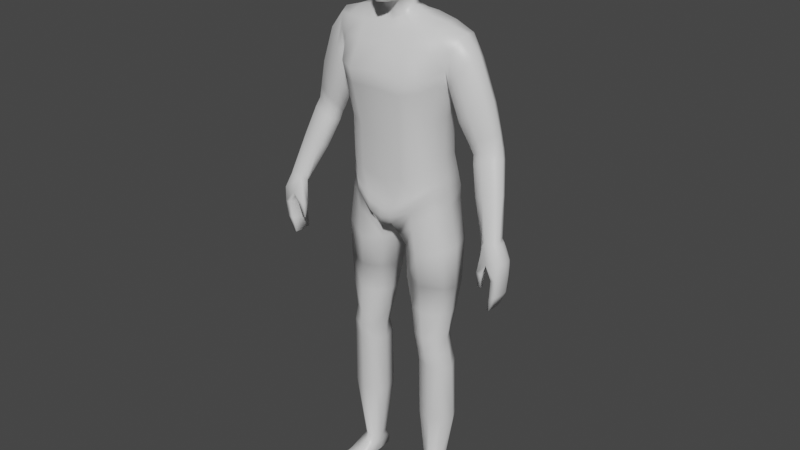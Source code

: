 # Source: DefaultCharacter.blend  (saved by Blender 2.90.8; exported with 4.5.12 LTS)
import bpy
from mathutils import Matrix  # noqa: F401  (used for matrix-valued properties, if any)

bpy.ops.wm.read_factory_settings(use_empty=True)
scene = bpy.context.scene
scene.name = 'Scene'

# ---- materials (node trees are filled in below, after node groups)
mat_material = bpy.data.materials.new('Material')
mat_material.alpha_threshold = 0.0
mat_material.use_transparent_shadow = False
mat_material.line_color = (0.0, 0.0, 0.0, 1.0)

# ---- material node trees
mat_material.use_nodes = True; mat_material.node_tree.nodes.clear()
_N = mat_material.node_tree.nodes; _L = mat_material.node_tree.links
n0 = _N.new('ShaderNodeOutputMaterial'); n0.name = 'Material Output'; n0.location = (300, 300)
n1 = _N.new('ShaderNodeBsdfPrincipled'); n1.name = 'Principled BSDF'; n1.location = (10, 300)
n1.distribution = 'GGX'
n1.subsurface_method = 'BURLEY'
n1.inputs[2].default_value = 0.4
n1.inputs[3].default_value = 1.45
n1.inputs[27].default_value = (0.0, 0.0, 0.0, 1.0)
n1.inputs[28].default_value = 1.0
_L.new(n1.outputs[0], n0.inputs[0])
n0.is_active_output = True

# ---- world
world_world = bpy.data.worlds.new('World'); scene.world = world_world
world_world.use_nodes = True; world_world.node_tree.nodes.clear()
_N = world_world.node_tree.nodes; _L = world_world.node_tree.links
n0 = _N.new('ShaderNodeOutputWorld'); n0.name = 'World Output'; n0.location = (300, 300)
n1 = _N.new('ShaderNodeBackground'); n1.name = 'Background'; n1.location = (10, 300)
n1.inputs[0].default_value = (0.05088, 0.05088, 0.05088, 1.0)
_L.new(n1.outputs[0], n0.inputs[0])
n0.is_active_output = True
world_world.color = (0.05088, 0.05088, 0.05088)
world_world.use_sun_shadow = False
world_world.sun_shadow_jitter_overblur = 0.0

# ---- meshes
me_cube_002 = bpy.data.meshes.new('Cube.002')
me_cube_002.from_pydata([(0.386, -0.0891, 0.8131), (0.3613, -0.08684, 1.013), (0.3868, -0.02703, 0.8131), (0.3577, -0.02846, 1.014), (0.3937, -0.0891, 0.8128), (0.3965, -0.08501, 1.024), (0.3921, -0.02703, 0.8129), (0.3873, -0.03049, 1.019), (0.4017, -0.09715, 0.9195), (0.4039, -0.01792, 0.92), (0.4135, -0.01792, 0.919), (0.3583, -0.08434, 0.8744), (0.3977, -0.02134, 0.8622), (0.4104, -0.02134, 0.8638), (0.4143, -0.09292, 0.8643), (0.3959, -0.09292, 0.862), (0.3817, -0.09668, 0.9619), (0.3941, -0.01952, 0.965), (0.411, -0.01952, 0.9688), (0.418, -0.09661, 0.9702), (0.3831, -0.04772, 0.8133), (0.3831, -0.06841, 0.8133), (0.3448, -0.06893, 1.01), (0.3528, -0.04978, 1.005), (0.3961, -0.06841, 0.8127), (0.3961, -0.04772, 0.8127), (0.4083, -0.04644, 1.026), (0.4088, -0.06834, 1.027), (0.4256, -0.04433, 0.9211), (0.4256, -0.07074, 0.9211), (0.3928, -0.07074, 0.9179), (0.3928, -0.04433, 0.9179), (0.3888, -0.06906, 0.8611), (0.3888, -0.0452, 0.8611), (0.4202, -0.0452, 0.865), (0.4202, -0.06906, 0.865), (0.4284, -0.04521, 0.9724), (0.4284, -0.07091, 0.9724), (0.3754, -0.07136, 0.9606), (0.3781, -0.04521, 0.9617), (0.3435, -0.07254, 0.9265), (0.3475, -0.07557, 0.876), (0.4183, -0.09715, 0.9198), (0.3475, -0.09188, 0.9253), (0.3475, -0.08438, 0.876), (0.3647, -0.09234, 0.9206), (0.3583, -0.07553, 0.8744), (0.3647, -0.07251, 0.9206), (0.2203, 0.03642, 1.583), (0.2144, -0.0284, 1.575), (0.0, 0.1265, 0.9463), (-1.852e-08, -0.0664, 1.581), (-1.852e-08, -0.1029, 0.9727), (0.0, 0.03743, 1.625), (0.1434, 0.0561, 1.329), (0.1428, 0.06398, 1.194), (0.1434, -0.05578, 1.322), (0.1428, -0.05262, 1.182), (-1.852e-08, 0.1338, 1.478), (-1.852e-08, 0.09998, 1.265), (-1.852e-08, 0.1147, 1.132), (-1.852e-08, -0.1088, 1.258), (-1.852e-08, -0.1029, 1.121), (0.09659, 0.03743, 1.623), (0.03761, 0.02811, 1.637), (0.0, 0.02828, 1.641), (-1.852e-08, -0.1397, 1.472), (0.0944, -0.0664, 1.583), (0.0744, -0.1029, 1.144), (0.07233, -0.1088, 1.279), (0.08895, -0.1362, 1.457), (0.0744, 0.1147, 1.155), (0.07233, 0.09998, 1.287), (0.08895, 0.1338, 1.463), (0.0, -0.04544, 1.606), (0.04335, -0.04637, 1.619), (0.1542, -0.05262, 1.081), (0.02814, -0.09148, 0.9795), (0.1542, 0.08448, 1.084), (0.0344, 0.1265, 0.9494), (0.1713, -0.04247, 0.5398), (0.1569, -0.01419, 0.06566), (0.1125, -0.01949, 0.06566), (0.1075, 0.03045, 0.06566), (0.1513, 0.03544, 0.06566), (0.09224, 0.03792, 0.5377), (0.1559, 0.08479, 1.043), (0.03771, 0.09651, 0.929), (0.03769, -0.06685, 0.9388), (0.1558, -0.05231, 1.04), (0.1481, 0.07345, 1.143), (0.1481, -0.05262, 1.135), (-1.852e-08, 0.13, 1.078), (-1.852e-08, -0.1029, 1.052), (0.05305, 0.13, 1.094), (0.05305, -0.1029, 1.068), (0.1511, 0.07896, 1.113), (0.1511, -0.05262, 1.108), (-1.852e-08, 0.1471, 0.9873), (-1.852e-08, -0.1108, 0.9995), (0.0406, 0.1471, 0.9985), (0.0406, -0.1108, 1.011), (0.1496, 0.07621, 1.13), (0.1496, -0.05262, 1.123), (-1.852e-08, 0.1402, 1.046), (-1.852e-08, -0.1109, 1.031), (0.04682, 0.1402, 1.059), (0.04682, -0.1109, 1.044), (0.1783, 0.04366, 0.4884), (0.09532, -0.03639, 0.4869), (0.178, -0.03306, 0.4891), (0.0935, 0.05658, 0.4848), (0.1867, 0.05862, 0.7782), (0.05044, -0.04455, 0.7815), (0.04948, 0.06304, 0.7747), (0.1863, -0.03464, 0.7819), (0.1841, 0.04627, 0.2881), (0.09335, -0.02916, 0.2812), (0.1836, -0.0281, 0.2904), (0.0929, 0.05981, 0.2788), (0.1715, 0.03352, 0.5376), (0.09446, -0.04464, 0.5383), (0.1369, -0.02747, 0.06566), (0.129, 0.04771, 0.06566), (0.1381, -0.0483, 0.487), (0.1382, 0.06598, 0.4869), (0.14, -0.04243, 0.2854), (0.1414, 0.06996, 0.282), (0.1334, 0.04797, 0.5376), (0.1347, -0.05968, 0.5386), (0.09575, -0.08565, 1.033), (0.1579, 0.04055, 1.607), (0.1154, 0.1007, 1.176), (0.1154, 0.08894, 1.307), (0.1403, 0.1136, 1.468), (0.1005, 0.1214, 1.014), (0.1556, -0.05551, 1.585), (0.1163, -0.08861, 1.162), (0.1163, -0.09242, 1.299), (0.1415, -0.1098, 1.464), (0.1014, -0.0863, 0.989), (0.1033, 0.1016, 0.9823), (0.107, -0.08935, 1.102), (0.1061, 0.1132, 1.122), (0.1038, 0.129, 1.056), (0.1027, -0.09299, 1.058), (0.1038, 0.1213, 1.099), (0.1041, -0.09363, 1.085), (0.1139, 0.08307, 0.7755), (0.1158, -0.06528, 0.7781), (0.1816, -0.04348, 0.9102), (0.04603, 0.07117, 0.882), (0.1086, -0.07579, 0.8836), (0.0465, -0.04298, 0.8892), (0.1086, 0.0953, 0.8863), (0.1818, 0.07468, 0.9173), (0.1252, -0.06248, 0.5934), (0.1628, 0.03552, 0.5905), (0.1626, -0.03855, 0.5943), (0.1237, 0.05497, 0.5908), (0.08141, 0.0425, 0.5867), (0.083, -0.04588, 0.5912), (0.1205, -0.06388, 0.6858), (0.1748, 0.0495, 0.6843), (0.06672, -0.04007, 0.6812), (0.1744, -0.03822, 0.6832), (0.1188, 0.07146, 0.6831), (0.06544, 0.05263, 0.6807), (0.01825, 0.00545, 0.9621), (0.03758, 0.006748, 0.7752), (0.1647, 0.004824, 1.143), (0.1581, -0.0003828, 1.607), (0.05403, 0.007995, 0.6756), (0.1796, -0.002038, 0.585), (0.1991, 0.01107, 0.9129), (0.204, 0.004375, 0.7773), (0.03381, 0.00667, 0.8855), (0.1154, -0.1405, 0.00573), (0.1678, 0.006487, 1.114), (0.1663, 0.00563, 1.13), (0.1709, 0.008151, 1.086), (0.2013, 0.01126, 0.2747), (-1.852e-08, 0.007536, 0.9509), (0.1918, 0.001211, 0.6784), (0.1593, -0.002315, 1.194), (0.08159, 0.01013, 0.5292), (0.08175, 0.009517, 0.2655), (0.04673, -0.008103, 1.641), (0.1954, 0.005769, 0.4789), (0.1726, 0.009454, 1.044), (0.1599, -0.006483, 1.332), (0.1885, 0.002283, 0.5298), (0.07036, 0.009242, 0.5809), (0.102, 0.005489, 0.06624), (0.1025, -0.007304, 1.618), (0.08304, 0.01014, 0.476), (0.02501, 0.005993, 0.9341), (0.1628, 0.01256, 0.06624), (0.1998, 0.05555, 1.529), (-1.852e-08, 0.09023, 1.558), (0.09161, -0.09336, 1.534), (0.09161, 0.09023, 1.551), (0.1519, -0.07833, 1.538), (0.1509, 0.08454, 1.549), (-1.852e-08, -0.09336, 1.542), (0.1849, 0.04144, 1.49), (0.1849, -0.04421, 1.486), (0.2224, 0.001486, 1.587), (0.1792, -0.001463, 1.439), (0.1998, -0.04499, 1.535), (0.2651, 0.007292, 1.533), (0.2557, -0.0274, 1.521), (0.2199, 0.05114, 1.469), (0.1993, 0.03783, 1.441), (0.2223, -0.04292, 1.475), (0.1961, -0.04225, 1.438), (0.1884, -0.003129, 1.405), (0.2542, 0.04112, 1.517), (0.4047, -0.06683, 1.036), (0.3448, 0.01632, 1.275), (0.3327, -0.009797, 1.274), (0.3013, 0.05333, 1.249), (0.2792, 0.0445, 1.241), (0.2972, -0.01943, 1.26), (0.2702, -0.01708, 1.248), (0.2603, 0.01615, 1.238), (0.336, 0.04319, 1.266), (0.3949, -0.08199, 1.034), (0.3811, -0.03019, 1.028), (0.3568, -0.02883, 1.021), (0.3657, -0.08239, 1.027), (0.3445, -0.06876, 1.021), (0.3454, -0.05359, 1.016), (0.4011, -0.04616, 1.036), (0.331, -0.05209, 1.144), (0.3039, -0.04846, 1.134), (0.3724, 0.000108, 1.143), (0.3804, -0.02379, 1.152), (0.3673, -0.04579, 1.154), (0.3378, 0.01096, 1.129), (0.3151, 0.004589, 1.124), (0.295, -0.01899, 1.124), (0.259, -0.03472, 1.368), (0.2278, -0.03315, 1.339), (0.3007, 0.04508, 1.396), (0.3122, 0.01212, 1.41), (0.2996, -0.02096, 1.403), (0.2601, 0.05594, 1.358), (0.235, 0.04386, 1.337), (0.2146, 0.007674, 1.323), (0.1164, -0.1387, 0.0009941), (0.1176, -0.1379, 0.01133), (0.1119, 0.0497, 0.0009941), (0.1115, 0.05765, 0.0293), (0.179, -0.1338, 0.0009941), (0.1778, -0.1333, 0.01133), (0.1347, 0.05249, 0.0009941), (0.1349, 0.06051, 0.0293), (0.1044, -0.03314, 0.006795), (0.1072, -0.04583, 0.04534), (0.1637, -0.02588, 0.006795), (0.1641, -0.03886, 0.04534), (0.1043, 0.002077, 0.03732), (0.1496, 0.01005, 0.0009941), (0.1085, 0.005024, 0.0009941), (0.1586, 0.008722, 0.03732), (0.1233, 0.05109, 0.0009941), (0.1232, 0.05908, 0.0293), (0.1477, -0.1418, 0.0009941), (0.1477, -0.1411, 0.01133), (0.1356, -0.04234, 0.04534), (0.1341, -0.02951, 0.006795), (0.1291, 0.007538, 0.0009941), (0.1106, 0.05284, 0.00573), (0.1344, 0.05575, 0.00573), (0.1789, -0.1355, 0.00573), (0.1636, -0.02829, 0.01153), (0.1035, -0.03564, 0.01153), (0.154, 0.009111, 0.00573), (0.105, 0.00311, 0.00573), (0.1472, -0.1436, 0.00573), (0.1225, 0.05429, 0.00573), (0.1097, -0.08365, 0.0009941), (0.1695, -0.07635, 0.02631), (0.1109, -0.08352, 0.02631), (0.1706, -0.07619, 0.0009941), (0.1402, -0.07994, 0.02631), (0.1402, -0.07992, 0.0009941), (0.1087, -0.08493, 0.00573), (0.1704, -0.07737, 0.00573), (0.02827, -0.08166, 1.666), (0.06301, -0.078, 1.86), (0.0333, 0.02788, 1.679), (0.06301, 0.03464, 1.861), (0.06368, -0.01375, 1.703), (0.03637, -0.09441, 1.695), (0.06128, 0.04657, 1.782), (0.04156, -0.01563, 1.672), (0.07792, -0.01283, 1.866), (0.05892, -0.09461, 1.776), (0.0872, -0.01294, 1.769), (0.04802, 0.04091, 1.719), (0.0, 0.05751, 1.718), (0.0, -0.1276, 1.685), (0.0, 0.0363, 1.683), (0.0, 0.04144, 1.882), (4.143e-16, -0.09984, 1.658), (4.143e-16, -0.09197, 1.879), (4.143e-16, -0.01283, 1.902), (0.0, -0.127, 1.776), (0.0, 0.06466, 1.785), (0.03883, 0.03776, 1.877), (0.04373, 0.03853, 1.7), (0.04369, 0.02207, 1.678), (0.07347, -0.05003, 1.865), (0.03074, -0.08963, 1.674), (0.01649, -0.09393, 1.66), (0.02408, 0.03115, 1.68), (0.01863, -0.1152, 1.691), (0.06547, 0.04157, 1.828), (0.03464, -0.05289, 1.669), (0.07347, 0.01686, 1.866), (0.06518, -0.08801, 1.826), (0.03883, -0.08768, 1.873), (4.143e-16, -0.05374, 1.898), (0.0, 0.01931, 1.898), (0.04479, -0.01283, 1.893), (0.07427, -0.01321, 1.73), (0.0, -0.055, 1.656), (0.0, 0.02495, 1.663), (0.05463, -0.05443, 1.699), (0.03332, -0.01284, 1.663), (0.02664, 0.05103, 1.719), (0.03132, -0.1177, 1.777), (0.0, -0.1212, 1.664), (0.0, -0.1123, 1.834), (0.07896, -0.05486, 1.771), (0.08059, 0.02081, 1.775), (0.05362, -0.01462, 1.683), (0.09082, -0.01284, 1.819), (0.03294, 0.05694, 1.784), (0.04728, -0.0963, 1.729), (0.0, 0.05128, 1.703), (0.0, 0.05881, 1.836), (0.05434, 0.04586, 1.746), (0.0, 0.06346, 1.748), (0.06265, 0.01784, 1.712), (0.0, -0.1324, 1.723), (0.0559, 0.02071, 1.692), (0.03614, 0.05254, 1.834), (0.08409, -0.05223, 1.822), (0.02612, -0.0523, 1.659), (0.04288, -0.05209, 1.891), (0.04288, 0.01778, 1.89), (0.04496, -0.05296, 1.678), (0.01581, -0.1123, 1.668), (0.02273, 0.02337, 1.667), (0.02465, -0.122, 1.727), (0.03594, -0.1051, 1.832), (0.06535, -0.05541, 1.729), (0.07021, 0.02042, 1.738), (0.0843, 0.01867, 1.823), (0.0295, 0.0559, 1.749), (0.02482, 0.04619, 1.706), (0.06645, -0.05198, 1.603), (0.0, -0.05156, 1.596), (0.06484, 0.02855, 1.629), (0.0, 0.02863, 1.631), (0.07165, -0.00801, 1.629), (0.3047, -0.0283, 1.234), (0.3462, 0.03428, 1.239), (0.3097, 0.04502, 1.221), (0.2661, 0.008145, 1.21), (0.2762, -0.02552, 1.221), (0.3552, 0.00704, 1.248), (0.3422, -0.01912, 1.247), (0.2862, 0.03646, 1.213), (0.2562, -0.01943, 1.275), (0.337, 0.01506, 1.316), (0.3242, -0.01121, 1.313), (0.265, 0.0422, 1.269), (0.2856, -0.02137, 1.292), (0.327, 0.04175, 1.305), (0.289, 0.05135, 1.281), (0.2448, 0.01361, 1.262), (0.0, 0.125, 1.423), (0.08463, 0.125, 1.417), (0.08463, -0.1291, 1.411), (0.135, -0.1053, 1.421), (0.1338, 0.1072, 1.426), (0.0, -0.1317, 1.417), (0.1741, 0.04525, 1.448), (0.1741, -0.04722, 1.443), (0.1742, -0.002768, 1.411)], [], [(39, 23, 3, 17), (17, 3, 7, 18), (37, 27, 5, 19), (19, 5, 1, 16), (21, 24, 4, 0), (14, 42, 8, 15), (35, 29, 42, 14), (12, 9, 10, 13), (33, 31, 9, 12), (20, 33, 12, 2), (2, 12, 13, 6), (24, 35, 14, 4), (4, 14, 15, 0), (42, 19, 16, 8), (29, 37, 19, 42), (9, 17, 18, 10), (31, 39, 17, 9), (8, 16, 38, 30), (30, 38, 39, 31), (10, 18, 36, 28), (28, 36, 37, 29), (6, 13, 34, 25), (25, 34, 35, 24), (0, 15, 32, 21), (21, 32, 33, 20), (15, 8, 30, 32), (32, 30, 31, 33), (13, 10, 28, 34), (34, 28, 29, 35), (2, 6, 25, 20), (20, 25, 24, 21), (18, 7, 26, 36), (36, 26, 27, 37), (38, 22, 23, 39), (11, 45, 43, 44), (46, 47, 45, 11), (41, 40, 47, 46), (44, 43, 40, 41), (41, 46, 11, 44), (45, 47, 38, 16), (47, 40, 22, 38), (43, 45, 16, 1), (40, 43, 1, 22), (203, 131, 48, 198), (200, 67, 51, 204), (365, 364, 75, 74), (95, 68, 62, 93), (68, 69, 61, 62), (387, 70, 66, 390), (143, 132, 55, 90), (132, 133, 54, 55), (389, 134, 205, 391), (90, 55, 184, 170), (55, 54, 190, 184), (391, 205, 208, 393), (385, 58, 73, 386), (60, 59, 72, 71), (92, 60, 71, 94), (388, 139, 70, 387), (137, 138, 69, 68), (142, 137, 68, 95), (131, 63, 194, 171), (202, 136, 67, 200), (199, 53, 63, 201), (50, 79, 168, 182), (351, 328, 74, 75), (364, 368, 187, 75), (366, 367, 65, 64), (123, 83, 119, 127), (114, 148, 112, 175, 115, 149, 113, 169), (126, 117, 82, 122), (117, 186, 193, 82), (267, 253, 83, 123), (78, 180, 189, 86), (77, 168, 196, 88), (130, 77, 88, 140), (135, 78, 86, 141), (147, 142, 95, 107), (104, 92, 94, 106), (102, 90, 170, 179), (146, 143, 90, 102), (107, 95, 93, 105), (77, 101, 99, 52), (135, 144, 96, 78), (78, 96, 178, 180), (50, 98, 100, 79), (130, 145, 101, 77), (101, 107, 105, 99), (144, 146, 102, 96), (96, 102, 179, 178), (98, 104, 106, 100), (145, 147, 107, 101), (167, 172, 169, 114), (120, 191, 188, 108), (121, 185, 195, 109), (129, 121, 109, 124), (128, 120, 108, 125), (154, 155, 112, 148), (153, 176, 169, 113), (155, 174, 175, 112), (152, 153, 113, 149), (108, 188, 181, 116), (109, 195, 186, 117), (124, 109, 117, 126), (125, 108, 116, 127), (81, 197, 181, 118), (111, 125, 127, 119), (110, 124, 126, 118), (85, 128, 125, 111), (80, 129, 124, 110), (257, 267, 123, 84), (118, 126, 122, 81), (84, 123, 127, 116), (150, 152, 149, 115), (151, 154, 148, 114), (97, 103, 147, 145), (100, 106, 146, 144), (76, 97, 145, 130), (79, 100, 144, 135), (106, 94, 143, 146), (103, 91, 142, 147), (79, 135, 141, 87), (76, 130, 140, 89), (209, 49, 136, 202), (48, 131, 171, 207), (91, 57, 137, 142), (57, 56, 138, 137), (392, 206, 139, 388), (386, 73, 134, 389), (71, 72, 133, 132), (94, 71, 132, 143), (201, 63, 131, 203), (87, 141, 154, 151), (164, 162, 149, 113), (166, 167, 114, 148), (165, 183, 175, 115), (162, 165, 115, 149), (163, 166, 148, 112), (89, 140, 152, 150), (140, 88, 153, 152), (86, 189, 174, 155), (88, 196, 176, 153), (141, 86, 155, 154), (120, 128, 159, 157), (129, 80, 158, 156), (80, 191, 173, 158), (128, 85, 160, 159), (121, 129, 156, 161), (85, 185, 192, 160), (157, 159, 166, 163), (156, 158, 165, 162), (158, 173, 183, 165), (159, 160, 167, 166), (161, 156, 162, 164), (160, 192, 172, 167), (175, 183, 163, 112), (196, 168, 79, 87), (176, 196, 87, 151), (169, 176, 151, 114), (265, 257, 84, 197), (171, 194, 67, 136), (174, 189, 89, 150), (179, 170, 91, 103), (169, 172, 164, 113), (189, 180, 76, 89), (393, 208, 206, 392), (368, 194, 63, 366), (261, 265, 197, 81), (173, 191, 120, 157), (180, 178, 97, 76), (183, 173, 157, 163), (184, 190, 56, 57), (331, 351, 75, 187), (193, 186, 119, 83), (178, 179, 103, 97), (186, 195, 111, 119), (181, 188, 110, 118), (170, 184, 57, 91), (182, 168, 77, 52), (195, 185, 85, 111), (207, 171, 136, 49), (192, 185, 121, 161), (172, 192, 161, 164), (188, 191, 80, 110), (175, 174, 150, 115), (181, 197, 84, 116), (73, 201, 203, 134), (206, 209, 202, 139), (58, 199, 201, 73), (139, 202, 200, 70), (70, 200, 204, 66), (134, 203, 198, 205), (383, 382, 226, 221), (378, 379, 220, 219), (381, 377, 224, 223), (382, 378, 219, 226), (208, 205, 213, 216), (206, 208, 216, 215), (205, 198, 212, 213), (49, 209, 214, 211), (48, 207, 210, 217), (209, 206, 215, 214), (207, 49, 211, 210), (198, 48, 217, 212), (239, 236, 233, 228), (237, 238, 227, 218), (234, 235, 231, 230), (236, 237, 218, 233), (384, 380, 222, 225), (377, 384, 225, 224), (380, 383, 221, 222), (379, 381, 223, 220), (241, 240, 229, 232), (235, 241, 232, 231), (240, 239, 228, 229), (238, 234, 230, 227), (375, 369, 234, 238), (376, 371, 239, 240), (373, 372, 241, 235), (372, 376, 240, 241), (370, 374, 237, 236), (369, 373, 235, 234), (374, 375, 238, 237), (371, 370, 236, 239), (211, 214, 242, 246), (213, 212, 247, 248), (215, 216, 249, 243), (216, 213, 248, 249), (217, 210, 245, 244), (214, 215, 243, 242), (210, 211, 246, 245), (212, 217, 244, 247), (229, 228, 7, 3), (228, 233, 26, 7), (233, 218, 27, 26), (218, 227, 5, 27), (227, 230, 1, 5), (230, 231, 22, 1), (231, 232, 23, 22), (232, 229, 3, 23), (279, 262, 253, 273), (281, 267, 257, 274), (289, 283, 255, 275), (280, 269, 251, 177), (287, 285, 254, 268), (286, 284, 251, 269), (270, 261, 81, 122), (272, 263, 260, 271), (278, 265, 261, 276), (288, 284, 259, 277), (274, 257, 265, 278), (266, 256, 263, 272), (259, 270, 122, 82), (277, 259, 262, 279), (262, 259, 82, 193), (252, 266, 272, 264), (264, 272, 271, 258), (253, 262, 193, 83), (283, 286, 269, 255), (282, 287, 268, 250), (275, 255, 269, 280), (273, 253, 267, 281), (252, 273, 281, 266), (254, 275, 280, 268), (258, 277, 279, 264), (256, 274, 278, 263), (282, 288, 277, 258), (263, 278, 276, 260), (268, 280, 177, 250), (285, 289, 275, 254), (266, 281, 274, 256), (264, 279, 273, 252), (260, 276, 289, 285), (250, 177, 288, 282), (258, 271, 287, 282), (261, 270, 286, 283), (177, 251, 284, 288), (270, 259, 284, 286), (271, 260, 285, 287), (276, 261, 283, 289), (285, 289, 283, 286, 284, 288, 282, 287), (292, 312, 348, 313), (312, 301, 346, 348), (348, 346, 294, 338), (313, 348, 338, 297), (310, 343, 349, 340), (343, 305, 311, 349), (349, 311, 293, 319), (340, 349, 319, 296), (300, 339, 350, 336), (339, 298, 314, 350), (350, 314, 291, 322), (336, 350, 322, 299), (356, 331, 187, 64), (331, 297, 320, 351), (351, 320, 290, 316), (328, 351, 316, 306), (298, 326, 352, 314), (326, 308, 324, 352), (352, 324, 307, 323), (314, 352, 323, 291), (293, 311, 353, 321), (311, 305, 325, 353), (353, 325, 308, 326), (321, 353, 326, 298), (297, 338, 354, 320), (338, 294, 330, 354), (354, 330, 295, 315), (320, 354, 315, 290), (290, 315, 355, 316), (315, 295, 318, 355), (355, 318, 303, 334), (316, 355, 334, 306), (304, 317, 356, 329), (317, 292, 313, 356), (356, 313, 297, 331), (329, 356, 64, 65), (295, 341, 357, 318), (341, 299, 333, 357), (357, 333, 309, 347), (318, 357, 347, 303), (299, 322, 358, 333), (322, 291, 323, 358), (358, 323, 307, 335), (333, 358, 335, 309), (294, 327, 359, 330), (327, 300, 336, 359), (359, 336, 299, 341), (330, 359, 341, 295), (301, 344, 360, 346), (344, 296, 337, 360), (360, 337, 300, 327), (346, 360, 327, 294), (296, 319, 361, 337), (319, 293, 321, 361), (361, 321, 298, 339), (337, 361, 339, 300), (302, 345, 362, 332), (345, 310, 340, 362), (362, 340, 296, 344), (332, 362, 344, 301), (304, 342, 363, 317), (342, 302, 332, 363), (363, 332, 301, 312), (317, 363, 312, 292), (187, 368, 366, 64), (63, 53, 367, 366), (67, 194, 368, 364), (51, 67, 364, 365), (221, 226, 370, 371), (219, 220, 375, 374), (223, 224, 373, 369), (226, 219, 374, 370), (225, 222, 376, 372), (224, 225, 372, 373), (222, 221, 371, 376), (220, 223, 369, 375), (246, 242, 381, 379), (248, 247, 383, 380), (243, 249, 384, 377), (249, 248, 380, 384), (244, 245, 378, 382), (242, 243, 377, 381), (245, 246, 379, 378), (247, 244, 382, 383), (190, 393, 392, 56), (72, 386, 389, 133), (56, 392, 388, 138), (138, 388, 387, 69), (59, 385, 386, 72), (54, 391, 393, 190), (133, 389, 391, 54), (69, 387, 390, 61)])
me_cube_002.polygons.foreach_set('use_smooth', [True] * 373)
_uv = me_cube_002.uv_layers.new(name='UVMap')
_uv.uv.foreach_set('vector', [0.5554, 0.2363, 0.625, 0.1667, 0.6408, 0.337, 0.558, 0.3952, 0.558, 0.3952, 0.6408, 0.337, 0.6631, 0.4606, 0.5596, 0.4543, 0.5608, 0.6668, 0.625, 0.6667, 0.648, 0.7733, 0.5601, 0.7774, 0.5601, 0.7774, 0.648, 0.7733, 0.6314, 0.9369, 0.5578, 0.8633, 0.125, 0.6667, 0.375, 0.6667, 0.3544, 0.7757, 0.1888, 0.7572, 0.4379, 0.7744, 0.5025, 0.7702, 0.4983, 0.8341, 0.4344, 0.852, 0.4389, 0.6667, 0.5038, 0.6667, 0.5025, 0.7702, 0.4379, 0.7744, 0.4348, 0.4057, 0.4987, 0.4223, 0.5016, 0.4663, 0.4371, 0.4591, 0.4329, 0.2452, 0.4962, 0.2609, 0.4987, 0.4223, 0.4348, 0.4057, 0.375, 0.1667, 0.4329, 0.2452, 0.4348, 0.4057, 0.3607, 0.3355, 0.3607, 0.3355, 0.4348, 0.4057, 0.4371, 0.4591, 0.3405, 0.457, 0.375, 0.6667, 0.4389, 0.6667, 0.4379, 0.7744, 0.3544, 0.7757, 0.3544, 0.7757, 0.4379, 0.7744, 0.4344, 0.852, 0.3693, 0.9376, 0.5025, 0.7702, 0.5601, 0.7774, 0.5578, 0.8633, 0.4983, 0.8341, 0.5038, 0.6667, 0.5608, 0.6668, 0.5601, 0.7774, 0.5025, 0.7702, 0.4987, 0.4223, 0.558, 0.3952, 0.5596, 0.4543, 0.5016, 0.4663, 0.4962, 0.2609, 0.5554, 0.2363, 0.558, 0.3952, 0.4987, 0.4223, 0.4952, 0.0002897, 0.5489, 0.003456, 0.554, 0.119, 0.4956, 0.1304, 0.4956, 0.1304, 0.554, 0.119, 0.5554, 0.2363, 0.4962, 0.2609, 0.5016, 0.4663, 0.5596, 0.4543, 0.5608, 0.5832, 0.5038, 0.5833, 0.5038, 0.5833, 0.5608, 0.5832, 0.5608, 0.6668, 0.5038, 0.6667, 0.3405, 0.457, 0.4371, 0.4591, 0.4389, 0.5833, 0.375, 0.5833, 0.375, 0.5833, 0.4389, 0.5833, 0.4389, 0.6667, 0.375, 0.6667, 0.3753, 7.255e-05, 0.434, 0.0002432, 0.4328, 0.1224, 0.375, 0.08333, 0.375, 0.08333, 0.4328, 0.1224, 0.4329, 0.2452, 0.375, 0.1667, 0.434, 0.0002432, 0.4952, 0.0002897, 0.4956, 0.1304, 0.4328, 0.1224, 0.4328, 0.1224, 0.4956, 0.1304, 0.4962, 0.2609, 0.4329, 0.2452, 0.4371, 0.4591, 0.5016, 0.4663, 0.5038, 0.5833, 0.4389, 0.5833, 0.4389, 0.5833, 0.5038, 0.5833, 0.5038, 0.6667, 0.4389, 0.6667, 0.214, 0.4822, 0.3405, 0.457, 0.375, 0.5833, 0.125, 0.5833, 0.125, 0.5833, 0.375, 0.5833, 0.375, 0.6667, 0.125, 0.6667, 0.5596, 0.4543, 0.6631, 0.4606, 0.625, 0.5833, 0.5608, 0.5832, 0.5608, 0.5832, 0.625, 0.5833, 0.625, 0.6667, 0.5608, 0.6668, 0.554, 0.119, 0.625, 0.08333, 0.625, 0.1667, 0.5554, 0.2363, 0.375, 0.0, 0.625, 0.0, 0.625, 0.25, 0.375, 0.25, 0.375, 0.25, 0.625, 0.25, 0.625, 0.5, 0.375, 0.5, 0.375, 0.5, 0.625, 0.5, 0.625, 0.75, 0.375, 0.75, 0.375, 0.75, 0.625, 0.75, 0.625, 1.0, 0.375, 1.0, 0.125, 0.5, 0.375, 0.5, 0.375, 0.75, 0.125, 0.75, 0.625, 0.5, 0.625, 0.25, 0.625, 0.25, 0.625, 0.5, 0.625, 0.75, 0.625, 0.5, 0.625, 0.5, 0.625, 0.75, 0.625, 0.25, 0.625, 0.0, 0.625, 0.0, 0.625, 0.25, 0.625, 1.0, 0.625, 0.75, 0.625, 0.75, 0.625, 1.0, 0.5938, 0.4688, 0.625, 0.4688, 0.625, 0.5, 0.5938, 0.5, 0.5938, 0.8125, 0.625, 0.8125, 0.625, 0.875, 0.5938, 0.875, 0.625, 0.875, 0.625, 0.8125, 0.625, 0.8125, 0.625, 0.875, 0.4087, 0.8125, 0.4375, 0.8125, 0.4375, 0.875, 0.4087, 0.875, 0.4375, 0.8125, 0.5, 0.8125, 0.5, 0.875, 0.4375, 0.875, 0.5463, 0.8125, 0.5625, 0.8125, 0.5625, 0.875, 0.5463, 0.875, 0.4087, 0.4688, 0.4375, 0.4688, 0.4375, 0.5, 0.4087, 0.5, 0.4375, 0.4688, 0.5, 0.4688, 0.5, 0.5, 0.4375, 0.5, 0.5463, 0.4688, 0.5625, 0.4688, 0.5625, 0.5, 0.5463, 0.5, 0.4087, 0.5, 0.4375, 0.5, 0.4375, 0.6781, 0.4087, 0.6779, 0.4375, 0.5, 0.5, 0.5, 0.5, 0.6724, 0.4375, 0.6781, 0.5463, 0.5, 0.5625, 0.5, 0.5625, 0.6552, 0.5463, 0.6597, 0.5463, 0.375, 0.5625, 0.375, 0.5625, 0.4375, 0.5463, 0.4375, 0.4375, 0.375, 0.5, 0.375, 0.5, 0.4375, 0.4375, 0.4375, 0.4087, 0.375, 0.4375, 0.375, 0.4375, 0.4375, 0.4087, 0.4375, 0.5463, 0.7812, 0.5625, 0.7812, 0.5625, 0.8125, 0.5463, 0.8125, 0.4375, 0.7812, 0.5, 0.7812, 0.5, 0.8125, 0.4375, 0.8125, 0.4087, 0.7812, 0.4375, 0.7812, 0.4375, 0.8125, 0.4087, 0.8125, 0.6562, 0.5, 0.6875, 0.5, 0.6875, 0.6318, 0.6562, 0.6243, 0.5938, 0.7812, 0.625, 0.7812, 0.625, 0.8125, 0.5938, 0.8125, 0.5938, 0.375, 0.625, 0.375, 0.625, 0.4375, 0.5938, 0.4375, 0.25, 0.5, 0.3125, 0.5, 0.3125, 0.6321, 0.25, 0.6307, 0.311, 0.6879, 0.25, 0.6875, 0.625, 0.875, 0.625, 0.8125, 0.6875, 0.75, 0.6875, 0.6238, 0.6875, 0.6158, 0.6875, 0.75, 0.625, 0.4375, 0.625, 0.375, 0.625, 0.375, 0.625, 0.4375, 0.375, 0.4688, 0.375, 0.4375, 0.375, 0.4346, 0.375, 0.4669, 0.375, 0.434, 0.375, 0.4665, 0.375, 0.499, 0.375, 0.6458, 0.375, 0.7508, 0.375, 0.7826, 0.3125, 0.7481, 0.3422, 0.5989, 0.375, 0.7824, 0.375, 0.8142, 0.375, 0.8125, 0.375, 0.7812, 0.3125, 0.7484, 0.3125, 0.6416, 0.3125, 0.6336, 0.3125, 0.75, 0.625, 0.375, 0.625, 0.25, 0.375, 0.4375, 0.375, 0.4688, 0.375, 0.5, 0.375, 0.6778, 0.375, 0.6761, 0.375, 0.5, 0.3125, 0.75, 0.3125, 0.6321, 0.3125, 0.6181, 0.3125, 0.75, 0.375, 0.7812, 0.375, 0.8125, 0.375, 0.8125, 0.375, 0.7812, 0.375, 0.4688, 0.375, 0.5, 0.375, 0.5, 0.375, 0.4688, 0.4002, 0.7812, 0.4087, 0.7812, 0.4087, 0.8125, 0.4002, 0.8125, 0.4002, 0.375, 0.4087, 0.375, 0.4087, 0.4375, 0.4002, 0.4375, 0.4002, 0.5, 0.4087, 0.5, 0.4087, 0.6779, 0.4002, 0.678, 0.4002, 0.4688, 0.4087, 0.4688, 0.4087, 0.5, 0.4002, 0.5, 0.4002, 0.8125, 0.4087, 0.8125, 0.4087, 0.875, 0.4002, 0.875, 0.375, 0.8125, 0.3918, 0.8125, 0.3918, 0.875, 0.375, 0.875, 0.375, 0.4688, 0.3918, 0.4688, 0.3918, 0.5, 0.375, 0.5, 0.375, 0.5, 0.3918, 0.5, 0.3918, 0.6779, 0.375, 0.6778, 0.375, 0.375, 0.3918, 0.375, 0.3918, 0.4375, 0.375, 0.4375, 0.375, 0.7812, 0.3918, 0.7812, 0.3918, 0.8125, 0.375, 0.8125, 0.3918, 0.8125, 0.4002, 0.8125, 0.4002, 0.875, 0.3918, 0.875, 0.3918, 0.4688, 0.4002, 0.4688, 0.4002, 0.5, 0.3918, 0.5, 0.3918, 0.5, 0.4002, 0.5, 0.4002, 0.678, 0.3918, 0.6779, 0.3918, 0.375, 0.4002, 0.375, 0.4002, 0.4375, 0.3918, 0.4375, 0.3918, 0.7812, 0.4002, 0.7812, 0.4002, 0.8125, 0.3918, 0.8125, 0.3125, 0.5024, 0.3125, 0.6205, 0.3125, 0.6305, 0.3125, 0.5024, 0.375, 0.4981, 0.375, 0.6026, 0.375, 0.6239, 0.375, 0.4983, 0.3125, 0.7464, 0.3125, 0.5853, 0.3125, 0.6251, 0.3125, 0.7468, 0.375, 0.7839, 0.375, 0.8163, 0.375, 0.8158, 0.375, 0.7836, 0.375, 0.4645, 0.375, 0.4981, 0.375, 0.4983, 0.375, 0.465, 0.375, 0.4676, 0.375, 0.4995, 0.375, 0.499, 0.375, 0.4665, 0.3125, 0.7491, 0.3125, 0.6414, 0.3125, 0.6309, 0.3125, 0.7481, 0.375, 0.4995, 0.375, 0.6575, 0.375, 0.6458, 0.375, 0.499, 0.375, 0.7819, 0.375, 0.8135, 0.375, 0.8145, 0.375, 0.7826, 0.375, 0.4983, 0.375, 0.6239, 0.375, 0.6186, 0.375, 0.4992, 0.3125, 0.7468, 0.3125, 0.6251, 0.3125, 0.6416, 0.3125, 0.7484, 0.375, 0.7836, 0.375, 0.8158, 0.375, 0.8142, 0.375, 0.7824, 0.375, 0.465, 0.375, 0.4983, 0.375, 0.4992, 0.375, 0.4669, 0.375, 0.75, 0.375, 0.6549, 0.375, 0.6186, 0.375, 0.7507, 0.375, 0.4316, 0.375, 0.465, 0.375, 0.4669, 0.375, 0.4346, 0.375, 0.7513, 0.375, 0.7836, 0.375, 0.7824, 0.375, 0.7507, 0.375, 0.4309, 0.375, 0.4645, 0.375, 0.465, 0.375, 0.4316, 0.375, 0.7515, 0.375, 0.7839, 0.375, 0.7836, 0.375, 0.7513, 0.625, 0.5, 0.625, 0.375, 0.375, 0.4688, 0.375, 0.5, 0.375, 0.7507, 0.375, 0.7824, 0.375, 0.7812, 0.375, 0.75, 0.375, 0.5, 0.375, 0.4688, 0.375, 0.4669, 0.375, 0.4992, 0.375, 0.7504, 0.375, 0.7819, 0.375, 0.7826, 0.375, 0.7508, 0.375, 0.4358, 0.375, 0.4676, 0.375, 0.4665, 0.375, 0.434, 0.3918, 0.75, 0.4002, 0.75, 0.4002, 0.7812, 0.3918, 0.7812, 0.3918, 0.4375, 0.4002, 0.4375, 0.4002, 0.4688, 0.3918, 0.4688, 0.375, 0.75, 0.3918, 0.75, 0.3918, 0.7812, 0.375, 0.7812, 0.375, 0.4375, 0.3918, 0.4375, 0.3918, 0.4688, 0.375, 0.4688, 0.4002, 0.4375, 0.4087, 0.4375, 0.4087, 0.4688, 0.4002, 0.4688, 0.4002, 0.75, 0.4087, 0.75, 0.4087, 0.7812, 0.4002, 0.7812, 0.375, 0.4375, 0.375, 0.4688, 0.375, 0.4688, 0.375, 0.4375, 0.375, 0.75, 0.375, 0.7812, 0.375, 0.7812, 0.375, 0.75, 0.5938, 0.75, 0.625, 0.75, 0.625, 0.7812, 0.5938, 0.7812, 0.625, 0.5, 0.6562, 0.5, 0.6562, 0.6243, 0.625, 0.6246, 0.4087, 0.75, 0.4375, 0.75, 0.4375, 0.7812, 0.4087, 0.7812, 0.4375, 0.75, 0.5, 0.75, 0.5, 0.7812, 0.4375, 0.7812, 0.5463, 0.75, 0.5625, 0.75, 0.5625, 0.7812, 0.5463, 0.7812, 0.5463, 0.4375, 0.5625, 0.4375, 0.5625, 0.4688, 0.5463, 0.4688, 0.4375, 0.4375, 0.5, 0.4375, 0.5, 0.4688, 0.4375, 0.4688, 0.4087, 0.4375, 0.4375, 0.4375, 0.4375, 0.4688, 0.4087, 0.4688, 0.5938, 0.4375, 0.625, 0.4375, 0.625, 0.4688, 0.5938, 0.4688, 0.375, 0.4375, 0.375, 0.4688, 0.375, 0.4676, 0.375, 0.4358, 0.375, 0.8163, 0.375, 0.7839, 0.375, 0.7839, 0.375, 0.8163, 0.375, 0.4645, 0.375, 0.4309, 0.375, 0.4309, 0.375, 0.4645, 0.375, 0.7515, 0.375, 0.6378, 0.375, 0.6459, 0.375, 0.7515, 0.375, 0.7839, 0.375, 0.7515, 0.375, 0.7515, 0.375, 0.7839, 0.375, 0.4981, 0.375, 0.4645, 0.375, 0.4645, 0.375, 0.4981, 0.375, 0.75, 0.375, 0.7812, 0.375, 0.7819, 0.375, 0.7504, 0.375, 0.7812, 0.375, 0.8125, 0.375, 0.8135, 0.375, 0.7819, 0.375, 0.5, 0.375, 0.6761, 0.375, 0.6575, 0.375, 0.4995, 0.3125, 0.75, 0.3125, 0.6181, 0.3125, 0.6414, 0.3125, 0.7491, 0.375, 0.4688, 0.375, 0.5, 0.375, 0.4995, 0.375, 0.4676, 0.375, 0.4981, 0.375, 0.4645, 0.375, 0.4645, 0.375, 0.4981, 0.375, 0.7839, 0.375, 0.7515, 0.375, 0.7515, 0.375, 0.7839, 0.375, 0.7515, 0.375, 0.6026, 0.375, 0.6266, 0.375, 0.7515, 0.375, 0.4645, 0.375, 0.4309, 0.375, 0.4309, 0.375, 0.4645, 0.375, 0.8163, 0.375, 0.7839, 0.375, 0.7839, 0.375, 0.8163, 0.3125, 0.5024, 0.3125, 0.5853, 0.3125, 0.5949, 0.3125, 0.5024, 0.375, 0.4981, 0.375, 0.4645, 0.375, 0.4645, 0.375, 0.4981, 0.375, 0.7839, 0.375, 0.7515, 0.375, 0.7515, 0.375, 0.7839, 0.375, 0.7515, 0.375, 0.6266, 0.375, 0.6378, 0.375, 0.7515, 0.375, 0.4645, 0.375, 0.4309, 0.375, 0.4309, 0.375, 0.4645, 0.375, 0.8163, 0.375, 0.7839, 0.375, 0.7839, 0.375, 0.8163, 0.3125, 0.5024, 0.3125, 0.5949, 0.3125, 0.6205, 0.3125, 0.5024, 0.375, 0.6459, 0.375, 0.6378, 0.375, 0.4981, 0.375, 0.4981, 0.3125, 0.6181, 0.3125, 0.6321, 0.3125, 0.5, 0.3125, 0.5, 0.3125, 0.6414, 0.3125, 0.6181, 0.3125, 0.5, 0.3125, 0.5006, 0.3125, 0.6309, 0.3125, 0.6414, 0.3125, 0.5006, 0.3125, 0.5012, 0.625, 0.5625, 0.625, 0.5, 0.375, 0.5, 0.375, 0.6549, 0.6562, 0.6243, 0.6875, 0.6318, 0.6875, 0.75, 0.6562, 0.75, 0.375, 0.6575, 0.375, 0.6761, 0.375, 0.75, 0.375, 0.7504, 0.4002, 0.678, 0.4087, 0.6779, 0.4087, 0.75, 0.4002, 0.75, 0.3125, 0.6305, 0.3125, 0.6205, 0.3125, 0.7464, 0.3125, 0.7464, 0.375, 0.6761, 0.375, 0.6778, 0.375, 0.75, 0.375, 0.75, 0.5463, 0.6597, 0.5625, 0.6552, 0.5625, 0.75, 0.5463, 0.75, 0.6875, 0.6238, 0.6875, 0.6318, 0.6875, 0.5, 0.6875, 0.5, 0.625, 0.625, 0.625, 0.5625, 0.375, 0.6549, 0.375, 0.75, 0.375, 0.6266, 0.375, 0.6026, 0.375, 0.4981, 0.375, 0.4981, 0.375, 0.6778, 0.3918, 0.6779, 0.3918, 0.75, 0.375, 0.75, 0.375, 0.6378, 0.375, 0.6266, 0.375, 0.4981, 0.375, 0.4981, 0.4375, 0.6781, 0.5, 0.6724, 0.5, 0.75, 0.4375, 0.75, 0.3112, 0.625, 0.311, 0.6879, 0.6875, 0.75, 0.6875, 0.6158, 0.3125, 0.6336, 0.3125, 0.6416, 0.3125, 0.501, 0.3125, 0.5, 0.3918, 0.6779, 0.4002, 0.678, 0.4002, 0.75, 0.3918, 0.75, 0.3125, 0.6416, 0.3125, 0.6251, 0.3125, 0.5021, 0.3125, 0.501, 0.375, 0.6186, 0.375, 0.6239, 0.375, 0.7513, 0.375, 0.7507, 0.4087, 0.6779, 0.4375, 0.6781, 0.4375, 0.75, 0.4087, 0.75, 0.25, 0.6307, 0.3125, 0.6321, 0.3125, 0.75, 0.25, 0.75, 0.3125, 0.6251, 0.3125, 0.5853, 0.3125, 0.5024, 0.3125, 0.5021, 0.625, 0.6246, 0.6562, 0.6243, 0.6562, 0.75, 0.625, 0.75, 0.3125, 0.5949, 0.3125, 0.5853, 0.3125, 0.7464, 0.3125, 0.7464, 0.3125, 0.6205, 0.3125, 0.5949, 0.3125, 0.7464, 0.3125, 0.7464, 0.375, 0.6239, 0.375, 0.6026, 0.375, 0.7515, 0.375, 0.7513, 0.375, 0.6458, 0.375, 0.6575, 0.375, 0.7504, 0.375, 0.7508, 0.375, 0.6186, 0.375, 0.6549, 0.375, 0.5, 0.375, 0.4992, 0.5625, 0.4375, 0.5938, 0.4375, 0.5938, 0.4688, 0.5625, 0.4688, 0.5625, 0.75, 0.5938, 0.75, 0.5938, 0.7812, 0.5625, 0.7812, 0.5625, 0.375, 0.5938, 0.375, 0.5938, 0.4375, 0.5625, 0.4375, 0.5625, 0.7812, 0.5938, 0.7812, 0.5938, 0.8125, 0.5625, 0.8125, 0.5625, 0.8125, 0.5938, 0.8125, 0.5938, 0.875, 0.5625, 0.875, 0.5625, 0.4688, 0.5938, 0.4688, 0.5938, 0.5, 0.5625, 0.5, 0.5942, 0.5, 0.625, 0.4977, 0.625, 0.5, 0.5938, 0.5, 0.625, 0.6281, 0.625, 0.7517, 0.625, 0.75, 0.625, 0.6246, 0.5935, 0.75, 0.5625, 0.7524, 0.5625, 0.75, 0.5938, 0.75, 0.625, 0.4977, 0.625, 0.6281, 0.625, 0.6246, 0.625, 0.5, 0.5625, 0.6552, 0.5625, 0.5, 0.5625, 0.5, 0.5625, 0.6552, 0.5625, 0.75, 0.5625, 0.6552, 0.5625, 0.6552, 0.5625, 0.75, 0.5625, 0.5, 0.5938, 0.5, 0.5938, 0.5, 0.5625, 0.5, 0.625, 0.75, 0.5938, 0.75, 0.5938, 0.75, 0.625, 0.75, 0.625, 0.5, 0.625, 0.6246, 0.625, 0.6246, 0.625, 0.5, 0.5938, 0.75, 0.5625, 0.75, 0.5625, 0.75, 0.5938, 0.75, 0.625, 0.6246, 0.625, 0.75, 0.625, 0.75, 0.625, 0.6246, 0.5938, 0.5, 0.625, 0.5, 0.625, 0.5, 0.5938, 0.5, 0.5944, 0.5, 0.625, 0.4981, 0.625, 0.5, 0.5938, 0.5, 0.625, 0.6257, 0.625, 0.7521, 0.625, 0.75, 0.625, 0.6246, 0.5936, 0.75, 0.5625, 0.7529, 0.5625, 0.75, 0.5938, 0.75, 0.625, 0.4981, 0.625, 0.6257, 0.625, 0.6246, 0.625, 0.5, 0.5625, 0.6526, 0.5625, 0.499, 0.5625, 0.5, 0.5625, 0.6552, 0.5625, 0.7524, 0.5625, 0.6526, 0.5625, 0.6552, 0.5625, 0.75, 0.5625, 0.499, 0.5942, 0.5, 0.5938, 0.5, 0.5625, 0.5, 0.625, 0.7517, 0.5935, 0.75, 0.5938, 0.75, 0.625, 0.75, 0.5625, 0.65, 0.5625, 0.4987, 0.5625, 0.5, 0.5625, 0.6552, 0.5625, 0.7529, 0.5625, 0.65, 0.5625, 0.6552, 0.5625, 0.75, 0.5625, 0.4987, 0.5944, 0.5, 0.5938, 0.5, 0.5625, 0.5, 0.625, 0.7521, 0.5936, 0.75, 0.5938, 0.75, 0.625, 0.75, 0.625, 0.7505, 0.5937, 0.75, 0.5936, 0.75, 0.625, 0.7521, 0.5625, 0.4997, 0.5939, 0.5, 0.5944, 0.5, 0.5625, 0.4987, 0.5625, 0.7507, 0.5625, 0.654, 0.5625, 0.65, 0.5625, 0.7529, 0.5625, 0.654, 0.5625, 0.4997, 0.5625, 0.4987, 0.5625, 0.65, 0.625, 0.4996, 0.625, 0.6248, 0.625, 0.6257, 0.625, 0.4981, 0.5937, 0.75, 0.5625, 0.7507, 0.5625, 0.7529, 0.5936, 0.75, 0.625, 0.6248, 0.625, 0.7505, 0.625, 0.7521, 0.625, 0.6257, 0.5939, 0.5, 0.625, 0.4996, 0.625, 0.4981, 0.5944, 0.5, 0.625, 0.75, 0.5938, 0.75, 0.593, 0.75, 0.625, 0.7556, 0.5625, 0.5, 0.5938, 0.5, 0.5953, 0.5, 0.5625, 0.4965, 0.5625, 0.75, 0.5625, 0.6552, 0.5625, 0.6465, 0.5625, 0.7581, 0.5625, 0.6552, 0.5625, 0.5, 0.5625, 0.4965, 0.5625, 0.6465, 0.625, 0.5, 0.625, 0.6246, 0.625, 0.6366, 0.625, 0.4924, 0.5938, 0.75, 0.5625, 0.75, 0.5625, 0.7581, 0.593, 0.75, 0.625, 0.6246, 0.625, 0.75, 0.625, 0.7556, 0.625, 0.6366, 0.5938, 0.5, 0.625, 0.5, 0.625, 0.4924, 0.5953, 0.5, 0.5625, 0.5, 0.5938, 0.5, 0.6631, 0.4606, 0.6408, 0.337, 0.5938, 0.5, 0.625, 0.5, 0.625, 0.5833, 0.6631, 0.4606, 0.625, 0.5, 0.625, 0.6246, 0.625, 0.6667, 0.625, 0.5833, 0.625, 0.6246, 0.625, 0.75, 0.648, 0.7733, 0.625, 0.6667, 0.625, 0.75, 0.5938, 0.75, 0.6314, 0.9369, 0.648, 0.7733, 0.5938, 0.75, 0.5625, 0.75, 0.625, 1.0, 0.625, 0.75, 0.5625, 0.75, 0.5625, 0.6552, 0.625, 0.1667, 0.625, 0.08333, 0.5625, 0.6552, 0.5625, 0.5, 0.6408, 0.337, 0.625, 0.1667, 0.5, 0.1875, 0.625, 0.1875, 0.625, 0.25, 0.5, 0.25, 0.5, 0.375, 0.625, 0.375, 0.625, 0.5, 0.5, 0.5, 0.5, 0.6875, 0.625, 0.6875, 0.625, 0.75, 0.5, 0.75, 0.5, 0.875, 0.625, 0.875, 0.625, 1.0, 0.5, 1.0, 0.25, 0.6875, 0.375, 0.6875, 0.375, 0.75, 0.25, 0.75, 0.75, 0.6875, 0.875, 0.6875, 0.875, 0.75, 0.75, 0.75, 0.75, 0.625, 0.625, 0.625, 0.375, 0.75, 0.375, 0.7812, 0.25, 0.5625, 0.375, 0.5625, 0.375, 0.625, 0.25, 0.625, 0.5, 0.5625, 0.625, 0.5625, 0.625, 0.625, 0.5, 0.625, 0.5, 0.0625, 0.625, 0.0625, 0.625, 0.125, 0.5, 0.125, 0.5, 0.5, 0.625, 0.5, 0.625, 0.5625, 0.5, 0.5625, 0.25, 0.5, 0.375, 0.5, 0.375, 0.5625, 0.25, 0.5625, 0.875, 0.625, 0.75, 0.625, 0.375, 0.7812, 0.375, 0.8125, 0.5, 0.125, 0.625, 0.125, 0.625, 0.1875, 0.5, 0.1875, 0.625, 0.1875, 0.625, 0.125, 0.3125, 0.75, 0.3125, 0.6336, 0.125, 0.5, 0.25, 0.5, 0.25, 0.5625, 0.125, 0.5625, 0.125, 0.5625, 0.25, 0.5625, 0.25, 0.625, 0.125, 0.625, 0.625, 0.25, 0.625, 0.1875, 0.3125, 0.6336, 0.3125, 0.5, 0.625, 0.6875, 0.75, 0.6875, 0.75, 0.75, 0.625, 0.75, 0.125, 0.6875, 0.25, 0.6875, 0.25, 0.75, 0.125, 0.75, 0.5, 0.75, 0.625, 0.75, 0.625, 0.875, 0.5, 0.875, 0.5, 0.25, 0.625, 0.25, 0.625, 0.375, 0.5, 0.375, 0.375, 0.25, 0.5, 0.25, 0.5, 0.375, 0.375, 0.375, 0.375, 0.75, 0.5, 0.75, 0.5, 0.875, 0.375, 0.875, 0.375, 0.125, 0.5, 0.125, 0.5, 0.1875, 0.375, 0.1875, 0.375, 0.5, 0.5, 0.5, 0.5, 0.5625, 0.375, 0.5625, 0.375, 0.0625, 0.5, 0.0625, 0.5, 0.125, 0.375, 0.125, 0.375, 0.5625, 0.5, 0.5625, 0.5, 0.625, 0.375, 0.625, 0.375, 0.875, 0.5, 0.875, 0.5, 1.0, 0.375, 1.0, 0.375, 0.6875, 0.5, 0.6875, 0.5, 0.75, 0.375, 0.75, 0.375, 0.375, 0.5, 0.375, 0.5, 0.5, 0.375, 0.5, 0.375, 0.1875, 0.5, 0.1875, 0.5, 0.25, 0.375, 0.25, 0.375, 0.625, 0.5, 0.625, 0.5, 0.6875, 0.375, 0.6875, 0.375, 0.0, 0.5, 0.0, 0.5, 0.0625, 0.375, 0.0625, 0.125, 0.625, 0.25, 0.625, 0.25, 0.6875, 0.125, 0.6875, 0.625, 0.625, 0.75, 0.625, 0.75, 0.6875, 0.625, 0.6875, 0.5, 0.0, 0.625, 0.0, 0.625, 0.0625, 0.5, 0.0625, 0.75, 0.625, 0.875, 0.625, 0.875, 0.6875, 0.75, 0.6875, 0.25, 0.625, 0.375, 0.625, 0.375, 0.6875, 0.25, 0.6875, 0.5, 0.625, 0.625, 0.625, 0.625, 0.6875, 0.5, 0.6875, 0.0, 0.0, 0.0, 0.0, 0.0, 0.0, 0.0, 0.0, 0.0, 0.0, 0.0, 0.0, 0.0, 0.0, 0.0, 0.0, 0.3542, 0.4792, 0.4043, 0.4983, 0.4047, 0.5621, 0.3637, 0.5608, 0.4043, 0.4983, 0.4375, 0.5, 0.4375, 0.5625, 0.4047, 0.5621, 0.4047, 0.5621, 0.4375, 0.5625, 0.4375, 0.625, 0.4049, 0.625, 0.3637, 0.5608, 0.4047, 0.5621, 0.4049, 0.625, 0.3646, 0.625, 0.5104, 0.375, 0.5638, 0.375, 0.5642, 0.4371, 0.5104, 0.4375, 0.5638, 0.375, 0.625, 0.375, 0.6276, 0.4349, 0.5642, 0.4371, 0.5642, 0.4371, 0.6276, 0.4349, 0.6458, 0.4792, 0.5655, 0.4983, 0.5104, 0.4375, 0.5642, 0.4371, 0.5655, 0.4983, 0.5104, 0.5, 0.5104, 0.625, 0.5638, 0.625, 0.5642, 0.6879, 0.5104, 0.6875, 0.5638, 0.625, 0.625, 0.625, 0.6267, 0.6892, 0.5642, 0.6879, 0.5642, 0.6879, 0.6267, 0.6892, 0.6458, 0.7708, 0.5655, 0.7517, 0.5104, 0.6875, 0.5642, 0.6879, 0.5655, 0.7517, 0.5104, 0.75, 0.311, 0.5621, 0.3112, 0.625, 0.6875, 0.6158, 0.6875, 0.5, 0.3112, 0.625, 0.3646, 0.625, 0.3637, 0.6892, 0.311, 0.6879, 0.311, 0.6879, 0.3637, 0.6892, 0.3542, 0.7708, 0.3099, 0.7526, 0.25, 0.6875, 0.311, 0.6879, 0.3099, 0.7526, 0.25, 0.75, 0.625, 0.625, 0.6875, 0.625, 0.6879, 0.6879, 0.6267, 0.6892, 0.6875, 0.625, 0.75, 0.625, 0.75, 0.6875, 0.6879, 0.6879, 0.6879, 0.6879, 0.75, 0.6875, 0.75, 0.75, 0.6901, 0.7526, 0.6267, 0.6892, 0.6879, 0.6879, 0.6901, 0.7526, 0.6458, 0.7708, 0.6458, 0.4792, 0.6901, 0.4974, 0.6879, 0.5621, 0.6267, 0.5608, 0.6901, 0.4974, 0.75, 0.5, 0.75, 0.5625, 0.6879, 0.5621, 0.6879, 0.5621, 0.75, 0.5625, 0.75, 0.625, 0.6875, 0.625, 0.6267, 0.5608, 0.6879, 0.5621, 0.6875, 0.625, 0.625, 0.625, 0.3646, 0.625, 0.4049, 0.625, 0.4047, 0.6879, 0.3637, 0.6892, 0.4049, 0.625, 0.4375, 0.625, 0.4375, 0.6875, 0.4047, 0.6879, 0.4047, 0.6879, 0.4375, 0.6875, 0.4375, 0.75, 0.4043, 0.7517, 0.3637, 0.6892, 0.4047, 0.6879, 0.4043, 0.7517, 0.3542, 0.7708, 0.3542, 0.7708, 0.4043, 0.7517, 0.4058, 0.8129, 0.3724, 0.8151, 0.4043, 0.7517, 0.4375, 0.75, 0.4375, 0.8125, 0.4058, 0.8129, 0.4058, 0.8129, 0.4375, 0.8125, 0.4375, 0.875, 0.4063, 0.875, 0.3724, 0.8151, 0.4058, 0.8129, 0.4063, 0.875, 0.375, 0.875, 0.25, 0.5, 0.3099, 0.4974, 0.311, 0.5621, 0.25, 0.5625, 0.3099, 0.4974, 0.3542, 0.4792, 0.3637, 0.5608, 0.311, 0.5621, 0.311, 0.5621, 0.3637, 0.5608, 0.3646, 0.625, 0.3112, 0.625, 0.25, 0.5625, 0.311, 0.5621, 0.625, 0.4375, 0.625, 0.375, 0.4375, 0.75, 0.4701, 0.75, 0.4701, 0.8125, 0.4375, 0.8125, 0.4701, 0.75, 0.5104, 0.75, 0.5104, 0.8125, 0.4701, 0.8125, 0.4701, 0.8125, 0.5104, 0.8125, 0.5104, 0.875, 0.4701, 0.875, 0.4375, 0.8125, 0.4701, 0.8125, 0.4701, 0.875, 0.4375, 0.875, 0.5104, 0.75, 0.5655, 0.7517, 0.5642, 0.8129, 0.5104, 0.8125, 0.5655, 0.7517, 0.6458, 0.7708, 0.6276, 0.8151, 0.5642, 0.8129, 0.5642, 0.8129, 0.6276, 0.8151, 0.625, 0.875, 0.5638, 0.875, 0.5104, 0.8125, 0.5642, 0.8129, 0.5638, 0.875, 0.5104, 0.875, 0.4375, 0.625, 0.4701, 0.625, 0.4701, 0.6875, 0.4375, 0.6875, 0.4701, 0.625, 0.5104, 0.625, 0.5104, 0.6875, 0.4701, 0.6875, 0.4701, 0.6875, 0.5104, 0.6875, 0.5104, 0.75, 0.4701, 0.75, 0.4375, 0.6875, 0.4701, 0.6875, 0.4701, 0.75, 0.4375, 0.75, 0.4375, 0.5, 0.4701, 0.5, 0.4701, 0.5625, 0.4375, 0.5625, 0.4701, 0.5, 0.5104, 0.5, 0.5104, 0.5625, 0.4701, 0.5625, 0.4701, 0.5625, 0.5104, 0.5625, 0.5104, 0.625, 0.4701, 0.625, 0.4375, 0.5625, 0.4701, 0.5625, 0.4701, 0.625, 0.4375, 0.625, 0.5104, 0.5, 0.5655, 0.4983, 0.5642, 0.5621, 0.5104, 0.5625, 0.5655, 0.4983, 0.6458, 0.4792, 0.6267, 0.5608, 0.5642, 0.5621, 0.5642, 0.5621, 0.6267, 0.5608, 0.625, 0.625, 0.5638, 0.625, 0.5104, 0.5625, 0.5642, 0.5621, 0.5638, 0.625, 0.5104, 0.625, 0.4375, 0.375, 0.4701, 0.375, 0.4701, 0.4375, 0.4375, 0.4375, 0.4701, 0.375, 0.5104, 0.375, 0.5104, 0.4375, 0.4701, 0.4375, 0.4701, 0.4375, 0.5104, 0.4375, 0.5104, 0.5, 0.4701, 0.5, 0.4375, 0.4375, 0.4701, 0.4375, 0.4701, 0.5, 0.4375, 0.5, 0.375, 0.375, 0.4063, 0.375, 0.4058, 0.4371, 0.3724, 0.4349, 0.4063, 0.375, 0.4375, 0.375, 0.4375, 0.4375, 0.4058, 0.4371, 0.4058, 0.4371, 0.4375, 0.4375, 0.4375, 0.5, 0.4043, 0.4983, 0.3724, 0.4349, 0.4058, 0.4371, 0.4043, 0.4983, 0.3542, 0.4792, 0.6875, 0.6158, 0.6875, 0.6238, 0.6875, 0.5, 0.6875, 0.5, 0.625, 0.4375, 0.625, 0.375, 0.625, 0.375, 0.625, 0.4375, 0.6875, 0.75, 0.6875, 0.6318, 0.6875, 0.6238, 0.6875, 0.75, 0.625, 0.875, 0.625, 0.8125, 0.625, 0.8125, 0.625, 0.875, 0.5938, 0.5, 0.625, 0.5, 0.625, 0.4996, 0.5939, 0.5, 0.625, 0.6246, 0.625, 0.75, 0.625, 0.7505, 0.625, 0.6248, 0.5938, 0.75, 0.5625, 0.75, 0.5625, 0.7507, 0.5937, 0.75, 0.625, 0.5, 0.625, 0.6246, 0.625, 0.6248, 0.625, 0.4996, 0.5625, 0.6552, 0.5625, 0.5, 0.5625, 0.4997, 0.5625, 0.654, 0.5625, 0.75, 0.5625, 0.6552, 0.5625, 0.654, 0.5625, 0.7507, 0.5625, 0.5, 0.5938, 0.5, 0.5939, 0.5, 0.5625, 0.4997, 0.625, 0.75, 0.5938, 0.75, 0.5937, 0.75, 0.625, 0.7505, 0.625, 0.7556, 0.593, 0.75, 0.5935, 0.75, 0.625, 0.7517, 0.5625, 0.4965, 0.5953, 0.5, 0.5942, 0.5, 0.5625, 0.499, 0.5625, 0.7581, 0.5625, 0.6465, 0.5625, 0.6526, 0.5625, 0.7524, 0.5625, 0.6465, 0.5625, 0.4965, 0.5625, 0.499, 0.5625, 0.6526, 0.625, 0.4924, 0.625, 0.6366, 0.625, 0.6281, 0.625, 0.4977, 0.593, 0.75, 0.5625, 0.7581, 0.5625, 0.7524, 0.5935, 0.75, 0.625, 0.6366, 0.625, 0.7556, 0.625, 0.7517, 0.625, 0.6281, 0.5953, 0.5, 0.625, 0.4924, 0.625, 0.4977, 0.5942, 0.5, 0.5, 0.6724, 0.5463, 0.6597, 0.5463, 0.75, 0.5, 0.75, 0.5, 0.4375, 0.5463, 0.4375, 0.5463, 0.4688, 0.5, 0.4688, 0.5, 0.75, 0.5463, 0.75, 0.5463, 0.7812, 0.5, 0.7812, 0.5, 0.7812, 0.5463, 0.7812, 0.5463, 0.8125, 0.5, 0.8125, 0.5, 0.375, 0.5463, 0.375, 0.5463, 0.4375, 0.5, 0.4375, 0.5, 0.5, 0.5463, 0.5, 0.5463, 0.6597, 0.5, 0.6724, 0.5, 0.4688, 0.5463, 0.4688, 0.5463, 0.5, 0.5, 0.5, 0.5, 0.8125, 0.5463, 0.8125, 0.5463, 0.875, 0.5, 0.875])
me_cube_002.materials.append(mat_material)
me_cube_002.use_remesh_fix_poles = True
me_cube_002.use_remesh_preserve_attributes = False
me_cube_002.use_mirror_vertex_groups = False
me_cube_002.update()
arm_armature = bpy.data.armatures.new('Armature')  # bones are not reproduced

# ---- objects
ob_character_mesh = bpy.data.objects.new('Character_Mesh', me_cube_002)
ob_character = bpy.data.objects.new('Character', arm_armature)

# ---- transforms, parenting, visibility, modifiers, constraints
ob_character_mesh.parent = ob_character
ob_character_mesh.location = (0.0, 0.0, 0.0)
ob_character_mesh.lineart.crease_threshold = 0.0
_vg = ob_character_mesh.vertex_groups.new(name='Hip')
for _i, _w in zip([50, 52, 54, 55, 56, 57, 59, 60, 61, 62, 68, 69, 71, 72, 76, 77, 78, 79, 86, 87, 88, 89, 90, 91, 92, 93, 94, 95, 96, 97, 98, 99, 100, 101, 102, 103, 104, 105, 106, 107, 130, 132, 133, 135, 137, 138, 140, 141, 142, 143, 144, 145, 146, 147, 150, 151, 152, 153, 154, 155, 168, 170, 174, 176, 178, 179, 180, 182, 184, 189, 190, 196, 385, 386, 387], [0.5901, 0.6908, 0.05976, 0.3692, 0.06513, 0.3708, 0.163, 0.694, 0.1509, 0.7901, 0.7126, 0.1182, 0.6417, 0.1269, 0.5208, 0.6486, 0.4697, 0.4862, 0.2794, 0.2966, 0.3126, 0.3006, 0.5477, 0.5642, 0.73, 0.8079, 0.7102, 0.782, 0.5476, 0.5732, 0.6509, 0.7441, 0.6172, 0.7279, 0.5602, 0.5761, 0.7129, 0.7888, 0.6937, 0.7697, 0.5709, 0.5412, 0.09663, 0.3634, 0.5949, 0.08926, 0.2905, 0.1905, 0.6894, 0.6335, 0.5331, 0.6475, 0.6212, 0.6885, 0.02624, 0.07889, 0.04032, 0.09081, 0.03002, 0.02892, 0.8394, 0.5098, 0.008524, 0.09252, 0.5223, 0.5244, 0.4619, 0.9249, 0.3032, 0.2446, 0.05713, 0.3965, 0.01188, 0.00639, 0.0005322]): _vg.add([_i], _w, 'REPLACE')
_vg = ob_character_mesh.vertex_groups.new(name='Torso')
for _i, _w in zip([54, 55, 56, 57, 58, 59, 60, 61, 62, 66, 68, 69, 70, 71, 72, 73, 76, 78, 86, 89, 90, 91, 92, 93, 94, 95, 96, 97, 98, 99, 100, 101, 102, 103, 104, 105, 106, 107, 130, 132, 133, 134, 135, 137, 138, 139, 142, 143, 144, 145, 146, 147, 170, 178, 179, 180, 184, 189, 190, 200, 204, 205, 206, 208, 385, 386, 387, 388, 389, 390, 391, 392, 393], [0.6585, 0.4881, 0.6778, 0.5018, 0.08025, 0.7057, 0.1975, 0.7337, 0.1323, 0.0808, 0.1937, 0.723, 0.1021, 0.2396, 0.7021, 0.09636, 0.1029, 0.1155, 0.05777, 0.05149, 0.247, 0.2448, 0.1063, 0.05382, 0.1119, 0.0686, 0.1648, 0.1612, 0.01747, 0.002046, 0.01772, 0.00698, 0.2031, 0.2036, 0.07155, 0.03009, 0.07505, 0.04315, 0.03753, 0.3255, 0.6808, 0.09112, 0.02302, 0.2937, 0.7042, 0.09542, 0.1297, 0.1639, 0.07208, 0.06559, 0.1217, 0.09887, 0.2805, 0.185, 0.2334, 0.1206, 0.5566, 0.05489, 0.652, 0.004014, 0.001568, 0.008079, 0.003066, 0.09341, 0.1547, 0.1769, 0.1829, 0.1805, 0.1709, 0.1477, 0.1111, 0.1186, 0.2196]): _vg.add([_i], _w, 'REPLACE')
_vg = ob_character_mesh.vertex_groups.new(name='Chest')
for _i, _w in zip([51, 53, 54, 55, 56, 57, 58, 59, 61, 64, 65, 66, 67, 69, 70, 72, 73, 74, 75, 132, 133, 134, 136, 137, 138, 139, 184, 190, 198, 199, 200, 201, 202, 203, 204, 205, 206, 208, 209, 215, 216, 328, 351, 364, 365, 366, 367, 368, 385, 386, 387, 388, 389, 390, 391, 392, 393], [0.5917, 0.07449, 0.1296, 0.02138, 0.1377, 0.0138, 0.6598, 0.08581, 0.07811, 0.007146, 0.02775, 0.713, 0.07522, 0.1057, 0.5968, 0.1091, 0.5381, 0.3068, 0.1061, 0.01212, 0.1282, 0.3301, 0.005998, 0.0002686, 0.1272, 0.4711, 0.0191, 0.1284, 0.0009053, 0.5375, 0.2354, 0.1659, 0.09788, 0.07098, 0.6596, 0.08668, 0.09721, 0.1475, 0.00683, 0.02185, 0.02572, 0.05732, 0.002486, 0.1016, 0.4696, 0.005714, 0.05397, 0.006562, 0.6609, 0.5799, 0.6166, 0.5225, 0.469, 0.6989, 0.3028, 0.338, 0.2804]): _vg.add([_i], _w, 'REPLACE')
_vg = ob_character_mesh.vertex_groups.new(name='Neck')
for _i, _w in zip([1, 3, 5, 7, 16, 18, 19, 22, 23, 26, 27, 36, 37, 38, 39, 51, 53, 54, 56, 58, 63, 64, 65, 66, 67, 69, 70, 74, 75, 136, 138, 139, 187, 190, 194, 199, 200, 201, 202, 204, 206, 208, 209, 213, 214, 215, 216, 218, 219, 220, 221, 222, 223, 224, 225, 227, 228, 229, 230, 231, 232, 233, 234, 235, 236, 237, 238, 239, 240, 241, 242, 243, 246, 247, 248, 249, 290, 292, 294, 295, 297, 301, 302, 303, 304, 306, 312, 313, 315, 316, 317, 318, 320, 328, 329, 330, 331, 332, 334, 338, 341, 342, 346, 347, 348, 351, 354, 355, 356, 357, 359, 363, 364, 365, 366, 367, 368, 369, 370, 371, 372, 373, 374, 375, 376, 377, 379, 380, 381, 383, 384, 385, 387, 388, 392, 393], [0.0, 0.0, 0.0, 0.0, 0.0, 0.0, 0.0, 0.0, 0.0, 0.0, 0.0, 0.0, 0.0, 0.0, 0.0, 0.1821, 0.7452, 0.0, 0.0, 0.06251, 0.07365, 0.4697, 0.6765, 0.01486, 0.05966, 0.0, 0.0, 0.4625, 0.4529, 0.0, 0.0, 0.0, 0.4408, 0.0, 0.05114, 0.2012, 0.00964, 0.03844, 0.0, 0.08342, 0.0, 0.0, 0.0, 0.0, 0.0, 0.0, 0.0, 0.0, 0.0, 0.0, 0.0, 0.0, 0.0, 0.0, 0.0, 0.0, 0.0, 0.0, 0.0, 0.0, 0.0, 0.0, 0.0, 0.0, 0.0, 0.0, 0.0, 0.0, 0.0, 0.0, 0.0, 0.0, 0.0, 0.0, 0.0, 0.0, 0.1817, 0.09034, 0.02552, 0.08287, 0.104, 0.002548, 0.029, 0.08953, 0.1254, 0.1645, 0.03746, 0.0817, 0.1373, 0.1673, 0.1004, 0.08267, 0.2181, 0.406, 0.3078, 0.06711, 0.1519, 0.0108, 0.1231, 0.06683, 0.02554, 0.06173, 0.006295, 0.04601, 0.04621, 0.3637, 0.1353, 0.1225, 0.1629, 0.03588, 0.008992, 0.04152, 0.1823, 0.3139, 0.2834, 0.7292, 0.1949, 0.0, 0.0, 0.0, 0.0, 0.0, 0.0, 0.0, 0.0, 0.0, 0.0, 0.0, 0.0, 0.0, 0.0, 0.001231, 0.0, 0.0, 0.0, 0.0]): _vg.add([_i], _w, 'REPLACE')
_vg = ob_character_mesh.vertex_groups.new(name='Head')
for _i, _w in zip([1, 5, 8, 11, 14, 15, 16, 19, 22, 23, 26, 27, 29, 30, 35, 36, 37, 42, 43, 44, 45, 49, 51, 52, 53, 54, 55, 56, 57, 58, 59, 60, 61, 62, 63, 64, 65, 66, 67, 68, 69, 70, 71, 72, 73, 74, 75, 76, 77, 86, 87, 88, 89, 91, 93, 95, 96, 97, 99, 101, 102, 103, 105, 107, 116, 117, 118, 126, 127, 130, 132, 133, 136, 137, 138, 139, 140, 141, 142, 145, 147, 150, 151, 152, 154, 155, 168, 170, 171, 174, 178, 179, 180, 181, 182, 184, 186, 187, 189, 190, 194, 199, 200, 202, 204, 206, 207, 208, 209, 211, 214, 215, 216, 218, 222, 223, 224, 225, 227, 230, 231, 232, 233, 242, 243, 244, 245, 246, 247, 248, 249, 290, 291, 292, 293, 294, 295, 296, 297, 298, 299, 300, 301, 302, 303, 304, 305, 306, 307, 308, 309, 310, 311, 312, 313, 314, 315, 316, 317, 318, 319, 320, 321, 322, 323, 324, 325, 326, 327, 328, 329, 330, 331, 332, 333, 334, 335, 336, 337, 338, 339, 340, 341, 342, 343, 344, 345, 346, 347, 348, 349, 350, 351, 352, 353, 354, 355, 356, 357, 358, 359, 360, 361, 362, 363, 364, 365, 366, 367, 368, 372, 377, 378, 379, 380, 381, 384, 385, 387, 388, 390, 392, 393], [0.0, 0.0, 0.0, 0.0, 0.0, 0.0, 0.0, 0.0, 0.0, 0.0, 0.0, 0.0, 0.0, 0.0, 0.0, 0.0, 0.0, 0.0, 0.0, 0.0, 0.0, 0.0, 0.007111, 0.0, 0.09416, 0.0, 0.0, 0.0, 0.0, 0.0, 0.0, 0.0, 0.0, 0.0, 0.0146, 0.1903, 0.2459, 0.0, 0.0, 0.0, 0.0, 0.0, 0.0, 0.0, 0.0, 0.09417, 0.1212, 0.0, 0.0, 0.0, 0.0, 0.0, 0.0, 0.0, 0.0, 0.0, 0.0, 0.0, 0.0, 0.0, 0.0, 0.0, 0.0, 0.0, 0.0, 0.0, 0.0, 0.0, 0.0, 0.0, 0.0, 0.0, 0.0, 0.0, 0.0, 0.0, 0.0, 0.0, 0.0, 0.0, 0.0, 0.0, 0.0, 0.0, 0.0, 0.0, 0.0, 0.0, 0.0, 0.0, 0.0, 0.0, 0.0, 0.0, 0.0, 0.0, 0.0, 0.2842, 0.0, 0.0, 0.0004302, 0.002504, 0.0, 0.0, 0.0, 0.0, 0.0, 0.0, 0.0, 0.0, 0.0, 0.0, 0.0, 0.0, 0.0, 0.0, 0.0, 0.0, 0.0, 0.0, 0.0, 0.0, 0.0, 0.0, 0.0, 0.0, 0.0, 0.0, 0.0, 0.0, 0.0, 0.7803, 0.9964, 0.8748, 0.9982, 0.9488, 0.8993, 0.9921, 0.8503, 0.9981, 0.9823, 0.9888, 0.9648, 0.9507, 0.8923, 0.8492, 0.9989, 0.8038, 0.9967, 0.9998, 0.9767, 0.99, 0.9988, 0.9406, 0.8848, 0.9975, 0.8339, 0.798, 0.8626, 0.9002, 0.9968, 0.7343, 0.9983, 0.9932, 0.9969, 0.9989, 0.9995, 0.9993, 0.9742, 0.498, 0.6509, 0.9164, 0.7729, 0.9605, 0.9792, 0.8526, 0.9917, 0.9857, 0.9909, 0.9068, 0.9955, 0.9918, 0.9538, 0.924, 0.9966, 0.9825, 0.9769, 0.9615, 0.942, 0.933, 0.9971, 0.9945, 0.5622, 0.9986, 0.9992, 0.8331, 0.8524, 0.7656, 0.9479, 0.9927, 0.963, 0.9799, 0.9963, 0.9814, 0.9403, 0.01132, 0.0473, 0.09731, 0.1524, 0.1031, 0.0, 0.0, 0.0, 0.0, 0.0, 0.0, 0.0, 0.0, 0.0, 0.0, 0.0, 0.0, 0.0]): _vg.add([_i], _w, 'REPLACE')
_vg = ob_character_mesh.vertex_groups.new(name='Shoulder.L')
for _i, _w in zip([48, 49, 51, 53, 54, 56, 58, 59, 61, 63, 64, 65, 66, 67, 69, 70, 72, 73, 74, 75, 121, 129, 131, 133, 134, 136, 138, 139, 156, 158, 161, 171, 187, 190, 194, 198, 199, 200, 201, 202, 203, 204, 205, 206, 207, 208, 209, 210, 211, 212, 213, 214, 215, 216, 217, 242, 244, 245, 246, 290, 292, 294, 297, 312, 313, 315, 316, 317, 320, 328, 329, 331, 338, 348, 351, 354, 356, 364, 365, 366, 367, 368, 385, 386, 387, 388, 389, 390, 391, 392, 393], [0.902, 0.8961, 0.0, 0.0, 0.0, 0.0, 0.0, 0.0, 0.0, 0.8633, 0.1662, 0.0, 0.0, 0.8236, 0.0, 0.0, 0.0, 0.0, 0.0, 0.1952, 0.0, 0.0, 0.9432, 0.0, 0.04385, 0.9191, 0.0, 0.0, 0.0, 0.0, 0.0, 0.9614, 0.1222, 0.0, 0.9028, 0.585, 0.1049, 0.6093, 0.7417, 0.7647, 0.8487, 0.06435, 0.1997, 0.0, 0.8838, 0.0, 0.616, 0.1908, 0.1549, 0.0, 0.0, 0.0, 0.0, 0.0, 0.02055, 0.0, 0.0, 0.0, 0.0, 0.0, 0.0, 0.0, 0.0, 0.0, 0.0, 0.0, 0.0, 0.0, 0.0, 0.0, 0.0, 0.0, 0.0, 0.0, 0.0, 0.0, 0.0, 0.6427, 0.0, 0.5592, 0.0, 0.6577, 0.0, 0.0, 0.0, 0.0, 0.0, 0.07169, 0.0, 0.0, 0.0]): _vg.add([_i], _w, 'REPLACE')
_vg = ob_character_mesh.vertex_groups.new(name='UpperArm.L')
for _i, _w in zip([48, 49, 54, 55, 56, 58, 63, 64, 67, 70, 72, 73, 75, 76, 80, 97, 108, 120, 129, 131, 133, 134, 136, 138, 139, 156, 158, 170, 171, 173, 179, 187, 190, 194, 198, 200, 201, 202, 203, 205, 206, 207, 208, 209, 210, 211, 212, 213, 214, 215, 216, 217, 219, 220, 221, 222, 223, 224, 225, 226, 242, 243, 244, 245, 246, 247, 248, 249, 364, 366, 368, 369, 370, 371, 372, 373, 374, 375, 376, 377, 378, 379, 380, 381, 382, 383, 384, 385, 386, 387, 388, 389, 390, 391, 392, 393], [0.4212, 0.505, 0.0, 0.0, 0.0, 0.0, 0.06085, 0.0005572, 0.04652, 0.0, 0.0, 0.0, 0.0004312, 0.0, 0.0, 0.0, 0.0, 0.0, 0.0, 0.141, 0.0, 0.0005515, 0.1447, 0.0, 0.0, 0.0, 0.0, 0.0, 0.1694, 0.0, 0.0, 0.0009399, 0.0, 0.06308, 0.009069, 0.0247, 0.04704, 0.08041, 0.06725, 0.001577, 0.004179, 0.4283, 0.0, 0.1738, 1.0, 1.0, 0.8945, 0.8966, 0.9145, 0.9334, 0.9165, 0.9333, 0.7514, 0.789, 0.4633, 0.2878, 0.7399, 0.3689, 0.2881, 0.5237, 0.9923, 0.9808, 0.989, 0.9892, 0.9912, 0.9874, 0.9794, 0.9663, 0.007844, 0.01152, 0.01367, 0.1095, 0.1006, 0.07806, 0.07325, 0.08378, 0.1297, 0.1298, 0.06746, 0.8548, 0.9614, 0.9693, 0.838, 0.9537, 0.9348, 0.9006, 0.8006, 0.0, 0.0, 0.0, 0.0, 0.0, 0.0008383, 0.0, 0.0, 0.0]): _vg.add([_i], _w, 'REPLACE')
_vg = ob_character_mesh.vertex_groups.new(name='LowerArm.L')
for _i, _w in zip([1, 3, 5, 7, 22, 23, 26, 27, 38, 218, 219, 220, 221, 222, 223, 224, 225, 226, 227, 228, 229, 230, 231, 232, 233, 234, 235, 236, 237, 238, 239, 240, 241, 249, 369, 370, 371, 372, 373, 374, 375, 376, 377, 378, 379, 380, 381, 382, 383, 384], [0.105, 0.41, 0.08278, 0.2413, 0.2058, 0.2235, 0.2115, 0.1191, 0.004975, 0.2512, 0.2484, 0.2107, 0.5367, 0.712, 0.2599, 0.6306, 0.7114, 0.4762, 0.1707, 0.8452, 0.8298, 0.4503, 0.7349, 0.7772, 0.7124, 0.9862, 0.9869, 0.9967, 0.9842, 0.9792, 0.9954, 0.9925, 0.9893, 0.002603, 0.8899, 0.8994, 0.9218, 0.9261, 0.9154, 0.8699, 0.8694, 0.9322, 0.1444, 0.02572, 0.01016, 0.1614, 0.04178, 0.06469, 0.09893, 0.1984]): _vg.add([_i], _w, 'REPLACE')
_vg = ob_character_mesh.vertex_groups.new(name='Hand.L')
for _i, _w in zip([1, 3, 5, 7, 8, 9, 10, 16, 17, 18, 19, 22, 23, 26, 27, 28, 29, 30, 31, 36, 37, 38, 39, 42, 47, 218, 227, 228, 229, 230, 231, 232, 233], [0.1451, 0.5591, 0.8013, 0.7489, 0.03677, 0.09681, 0.08377, 0.157, 0.864, 0.8806, 0.7494, 0.1959, 0.6422, 0.7767, 0.8489, 0.05291, 0.05075, 0.01013, 0.03167, 0.9247, 0.9002, 0.5689, 0.8502, 0.06999, 0.01488, 0.7367, 0.8052, 0.151, 0.1554, 0.4532, 0.1412, 0.1601, 0.2829]): _vg.add([_i], _w, 'REPLACE')
_vg = ob_character_mesh.vertex_groups.new(name='FingerBase.L')
for _i, _w in zip([8, 9, 10, 12, 13, 14, 15, 16, 17, 18, 19, 28, 29, 30, 31, 32, 33, 34, 35, 36, 37, 38, 39, 42], [0.7951, 0.8277, 0.8323, 0.06515, 0.07495, 0.07416, 0.06197, 0.05181, 0.09135, 0.08702, 0.08797, 0.9018, 0.897, 0.9062, 0.9155, 0.006571, 0.0147, 0.03415, 0.02592, 0.05595, 0.06175, 0.06487, 0.06728, 0.8197]): _vg.add([_i], _w, 'REPLACE')
_vg = ob_character_mesh.vertex_groups.new(name='FingerTip.L')
for _i, _w in zip([0, 2, 4, 6, 8, 9, 10, 12, 13, 14, 15, 20, 21, 24, 25, 28, 29, 30, 31, 32, 33, 34, 35, 42], [0.9921, 0.9912, 0.9911, 0.9899, 0.07968, 0.07075, 0.0803, 0.9278, 0.9172, 0.9168, 0.9309, 0.998, 0.9979, 0.9978, 0.9976, 0.0368, 0.04148, 0.03309, 0.02693, 0.9697, 0.9659, 0.9548, 0.959, 0.07797]): _vg.add([_i], _w, 'REPLACE')
_vg = ob_character_mesh.vertex_groups.new(name='ThumbBase.L')
for _i, _w in zip([1, 5, 8, 16, 19, 22, 23, 27, 38, 39, 42, 230, 231, 232], [0.7462, 0.1061, 0.06898, 0.6666, 0.1257, 0.5856, 0.1188, 0.0007907, 0.1588, 0.01065, 0.003669, 0.09544, 0.1211, 0.05932]): _vg.add([_i], _w, 'REPLACE')
_vg = ob_character_mesh.vertex_groups.new(name='ThumbTip.L')
for _i, _w in zip([11, 16, 38, 39, 40, 41, 43, 44, 45, 46, 47], [0.9994, 0.1074, 0.1769, 0.005549, 0.9761, 0.9996, 0.9838, 0.9998, 0.9747, 0.9995, 0.9663]): _vg.add([_i], _w, 'REPLACE')
_vg = ob_character_mesh.vertex_groups.new(name='Shoulder.R')
_vg = ob_character_mesh.vertex_groups.new(name='UpperArm.R')
_vg = ob_character_mesh.vertex_groups.new(name='LowerArm.R')
_vg = ob_character_mesh.vertex_groups.new(name='Hand.R')
_vg = ob_character_mesh.vertex_groups.new(name='FingerBase.R')
_vg = ob_character_mesh.vertex_groups.new(name='FingerTip.R')
_vg = ob_character_mesh.vertex_groups.new(name='ThumbBase.R')
_vg = ob_character_mesh.vertex_groups.new(name='ThumbTip.R')
_vg = ob_character_mesh.vertex_groups.new(name='UppderLeg.L')
for _i, _w in zip([50, 52, 55, 57, 60, 61, 62, 68, 71, 76, 77, 78, 79, 80, 85, 86, 87, 88, 89, 90, 91, 92, 93, 94, 95, 96, 97, 98, 99, 100, 101, 102, 103, 104, 105, 106, 107, 108, 109, 110, 111, 112, 113, 114, 115, 116, 117, 118, 119, 120, 121, 124, 125, 126, 127, 128, 129, 130, 132, 135, 137, 140, 141, 142, 143, 144, 145, 146, 147, 148, 149, 150, 151, 152, 153, 154, 155, 156, 157, 158, 159, 160, 161, 162, 163, 164, 165, 166, 167, 168, 169, 170, 172, 173, 174, 175, 176, 178, 179, 180, 181, 182, 183, 184, 185, 186, 188, 189, 191, 192, 195, 196], [0.0, 0.0, 0.0, 0.0, 0.0, 0.0, 0.0, 0.0, 0.0, 0.0, 0.0, 0.0, 0.0, 0.723, 0.7236, 0.001709, 0.0004489, 0.1745, 0.0, 0.0, 0.0, 0.0, 0.0, 0.0, 0.0, 0.0, 0.0, 0.1383, 0.0, 0.0, 0.0, 0.0, 0.0, 0.0, 0.0, 0.01148, 0.0, 0.3538, 0.1001, 0.2636, 0.2984, 1.0, 1.0, 1.0, 1.0, 0.0, 0.0, 0.0, 0.0, 0.6973, 0.7652, 0.1936, 0.3052, 0.0, 0.0, 0.7339, 0.7848, 0.0, 0.0, 0.0, 0.0, 0.0, 0.001488, 0.0, 0.0, 0.0, 0.0, 0.0, 0.0, 1.0, 1.0, 0.4799, 0.9347, 0.6538, 0.7889, 1.0, 1.0, 1.0, 1.0, 1.0, 0.9728, 1.0, 1.0, 1.0, 1.0, 1.0, 1.0, 1.0, 1.0, 0.0, 1.0, 0.0, 1.0, 1.0, 0.8761, 1.0, 0.7477, 0.0, 0.0, 0.0, 0.0, 0.0, 1.0, 0.0, 0.7452, 0.0, 0.2824, 0.006104, 0.6348, 1.0, 0.191, 0.01054]): _vg.add([_i], _w, 'REPLACE')
_vg = ob_character_mesh.vertex_groups.new(name='LowerLeg.L')
for _i, _w in zip([80, 81, 82, 83, 84, 85, 108, 109, 110, 111, 116, 117, 118, 119, 120, 121, 122, 123, 124, 125, 126, 127, 128, 129, 156, 157, 158, 159, 160, 161, 163, 166, 167, 172, 173, 181, 183, 185, 186, 188, 191, 192, 193, 195, 197, 252, 253, 256, 257, 258, 259, 260, 261, 262, 263, 264, 265, 266, 267, 270, 271, 272, 273, 274, 276, 277, 278, 279, 281, 282, 283, 284, 285, 286, 287, 288, 289], [0.6861, 1.0, 1.0, 1.0, 1.0, 0.6186, 1.0, 1.0, 1.0, 1.0, 1.0, 1.0, 1.0, 1.0, 0.5884, 0.4572, 1.0, 1.0, 1.0, 1.0, 1.0, 1.0, 0.5674, 0.5614, 0.2473, 0.188, 0.2938, 0.184, 0.187, 0.287, 0.0, 0.0, 0.0, 0.0, 0.2443, 1.0, 0.0, 0.678, 1.0, 1.0, 0.8323, 0.2419, 1.0, 1.0, 1.0, 0.1907, 0.4322, 0.2061, 0.4463, 0.0, 0.203, 0.005038, 0.122, 0.2897, 0.0, 0.001568, 0.07143, 0.2251, 0.5352, 0.3514, 0.05541, 0.0, 0.2141, 0.2443, 0.006231, 0.003519, 0.0, 0.006323, 0.261, 0.0, 0.0, 0.0, 0.0, 0.0, 0.004713, 0.0, 0.0]): _vg.add([_i], _w, 'REPLACE')
_vg = ob_character_mesh.vertex_groups.new(name='Foot.L')
for _i, _w in zip([81, 82, 83, 84, 116, 117, 118, 119, 122, 123, 126, 127, 177, 181, 186, 193, 197, 250, 251, 252, 253, 254, 255, 256, 257, 258, 259, 260, 261, 262, 263, 264, 265, 266, 267, 270, 271, 272, 273, 274, 275, 276, 277, 278, 279, 281, 282, 283, 284, 285, 286, 287, 288, 289], [0.1879, 0.1556, 0.145, 0.1516, 0.0, 0.0, 0.0, 0.0, 0.2079, 0.1376, 0.0, 0.0, 0.07167, 0.0, 0.0, 0.1508, 0.08168, 0.08084, 0.1046, 0.5409, 0.47, 0.15, 0.1513, 0.5413, 0.4435, 1.0, 1.0, 1.0, 0.978, 0.7873, 0.7705, 0.767, 0.7831, 0.532, 0.4535, 0.9847, 1.0, 0.613, 0.5259, 0.5218, 0.1325, 1.0, 1.0, 0.8019, 0.7919, 0.518, 0.9454, 0.9962, 1.0, 0.9524, 1.0, 0.9811, 1.0, 0.9478]): _vg.add([_i], _w, 'REPLACE')
_vg = ob_character_mesh.vertex_groups.new(name='Toes.L')
for _i, _w in zip([177, 250, 251, 254, 255, 268, 269, 275, 277, 280, 282, 283, 284, 285, 288, 289], [0.9281, 0.9189, 0.8947, 0.8492, 0.8478, 0.9816, 0.9823, 0.8668, 0.00259, 0.9873, 0.3125, 0.03201, 0.08457, 0.05447, 0.2188, 0.06095]): _vg.add([_i], _w, 'REPLACE')
_vg = ob_character_mesh.vertex_groups.new(name='UppderLeg.R')
_vg = ob_character_mesh.vertex_groups.new(name='LowerLeg.R')
_vg = ob_character_mesh.vertex_groups.new(name='Foot.R')
_vg = ob_character_mesh.vertex_groups.new(name='Toes.R')
_m = ob_character_mesh.modifiers.new('Mirror', 'MIRROR')
_m.use_clip = True
_m = ob_character_mesh.modifiers.new('Armature', 'ARMATURE')
_m.object = ob_character
_m.use_deform_preserve_volume = True
ob_character.location = (0.0, 0.0, 0.0)
ob_character.show_in_front = True
ob_character.lineart.crease_threshold = 0.0

# ---- collection membership
scene.collection.objects.link(ob_character_mesh)
scene.collection.objects.link(ob_character)

# ---- scene / render settings (as saved in the file)
scene.frame_start = 1; scene.frame_end = 99; scene.frame_set(1)
scene.render.engine = 'BLENDER_EEVEE_NEXT'
scene.cycles.use_denoising = False
scene.cycles.samples = 128
scene.cycles.sampling_pattern = 'TABULATED_SOBOL'
scene.cycles.use_adaptive_sampling = False
scene.cycles.use_light_tree = False
scene.view_settings.view_transform = 'Filmic'
bpy.context.view_layer.update()

# ---- added for rendering (the .blend has no active camera and no usable light): camera, sun
cam_auto = bpy.data.cameras.new('AutoCamera')
cam_auto.lens = 50.0
cam_auto.sensor_width = 36.0
cam_auto.clip_end = 1000.0
ob_auto_camera = bpy.data.objects.new('AutoCamera', cam_auto)
scene.collection.objects.link(ob_auto_camera)
ob_auto_camera.location = (1.96221, -2.37297, 2.50564)
ob_auto_camera.rotation_euler = (1.09748, -7.21219e-08, 0.694738)
scene.camera = ob_auto_camera
light_auto_sun = bpy.data.lights.new('AutoSun', 'SUN')
light_auto_sun.energy = 3.0
light_auto_sun.angle = 0.0523599
ob_auto_sun = bpy.data.objects.new('AutoSun', light_auto_sun)
scene.collection.objects.link(ob_auto_sun)
ob_auto_sun.rotation_euler = (0.872665, 0.174533, 0.523599)
bpy.context.view_layer.update()
